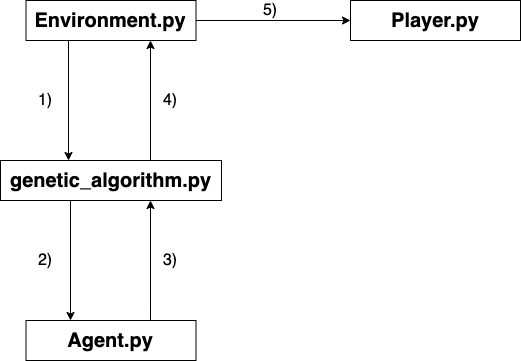

The diagram above was exported from draw.io. Its source (the exported page's mxGraphModel, read from the mxfile embedded in the PNG):
<mxGraphModel dx="1101" dy="671" grid="0" gridSize="10" guides="1" tooltips="1" connect="1" arrows="1" fold="1" page="1" pageScale="1" pageWidth="100" pageHeight="100" background="#FFFFFF" math="0" shadow="0">
  <root>
    <mxCell id="0" />
    <mxCell id="1" parent="0" />
    <mxCell id="mbksumNoRQrfd-p0Nq59-1" value="&lt;b&gt;&lt;font style=&quot;font-size: 20px&quot;&gt;Environment.py&lt;/font&gt;&lt;/b&gt;" style="rounded=0;whiteSpace=wrap;html=1;align=center;" vertex="1" parent="1">
      <mxGeometry x="275.5" y="220" width="170" height="40" as="geometry" />
    </mxCell>
    <mxCell id="mbksumNoRQrfd-p0Nq59-2" value="&lt;span style=&quot;font-size: 20px&quot;&gt;&lt;b&gt;genetic_algorithm.py&lt;/b&gt;&lt;/span&gt;" style="rounded=0;whiteSpace=wrap;html=1;align=center;" vertex="1" parent="1">
      <mxGeometry x="250" y="380" width="221" height="40" as="geometry" />
    </mxCell>
    <mxCell id="mbksumNoRQrfd-p0Nq59-3" value="&lt;span style=&quot;font-size: 20px&quot;&gt;&lt;b&gt;Agent.py&lt;/b&gt;&lt;/span&gt;" style="rounded=0;whiteSpace=wrap;html=1;align=center;" vertex="1" parent="1">
      <mxGeometry x="275.5" y="540" width="170" height="40" as="geometry" />
    </mxCell>
    <mxCell id="mbksumNoRQrfd-p0Nq59-4" value="&lt;b&gt;&lt;font style=&quot;font-size: 20px&quot;&gt;Player.py&lt;/font&gt;&lt;/b&gt;" style="rounded=0;whiteSpace=wrap;html=1;align=center;" vertex="1" parent="1">
      <mxGeometry x="600" y="220" width="170" height="40" as="geometry" />
    </mxCell>
    <mxCell id="mbksumNoRQrfd-p0Nq59-5" value="" style="endArrow=classic;html=1;exitX=0.25;exitY=1;exitDx=0;exitDy=0;" edge="1" parent="1" source="mbksumNoRQrfd-p0Nq59-1">
      <mxGeometry width="50" height="50" relative="1" as="geometry">
        <mxPoint x="450" y="470" as="sourcePoint" />
        <mxPoint x="318" y="380" as="targetPoint" />
      </mxGeometry>
    </mxCell>
    <mxCell id="mbksumNoRQrfd-p0Nq59-6" value="" style="endArrow=classic;html=1;exitX=0.25;exitY=1;exitDx=0;exitDy=0;" edge="1" parent="1">
      <mxGeometry width="50" height="50" relative="1" as="geometry">
        <mxPoint x="320" y="420" as="sourcePoint" />
        <mxPoint x="320" y="540" as="targetPoint" />
      </mxGeometry>
    </mxCell>
    <mxCell id="mbksumNoRQrfd-p0Nq59-8" value="" style="endArrow=classic;html=1;entryX=0.692;entryY=1.07;entryDx=0;entryDy=0;entryPerimeter=0;" edge="1" parent="1">
      <mxGeometry width="50" height="50" relative="1" as="geometry">
        <mxPoint x="400" y="380" as="sourcePoint" />
        <mxPoint x="400.002" y="259.99999999999994" as="targetPoint" />
      </mxGeometry>
    </mxCell>
    <mxCell id="mbksumNoRQrfd-p0Nq59-9" value="" style="endArrow=classic;html=1;entryX=0.692;entryY=1.07;entryDx=0;entryDy=0;entryPerimeter=0;" edge="1" parent="1">
      <mxGeometry width="50" height="50" relative="1" as="geometry">
        <mxPoint x="400" y="540" as="sourcePoint" />
        <mxPoint x="400.00199999999995" y="420" as="targetPoint" />
      </mxGeometry>
    </mxCell>
    <mxCell id="mbksumNoRQrfd-p0Nq59-10" value="" style="endArrow=classic;html=1;entryX=0;entryY=0.5;entryDx=0;entryDy=0;exitX=1;exitY=0.5;exitDx=0;exitDy=0;" edge="1" parent="1" source="mbksumNoRQrfd-p0Nq59-1" target="mbksumNoRQrfd-p0Nq59-4">
      <mxGeometry width="50" height="50" relative="1" as="geometry">
        <mxPoint x="420" y="400" as="sourcePoint" />
        <mxPoint x="420.00199999999995" y="280" as="targetPoint" />
      </mxGeometry>
    </mxCell>
    <mxCell id="mbksumNoRQrfd-p0Nq59-11" value="&lt;font style=&quot;font-size: 16px&quot;&gt;1)&lt;/font&gt;" style="text;html=1;strokeColor=none;fillColor=none;align=center;verticalAlign=middle;whiteSpace=wrap;rounded=0;" vertex="1" parent="1">
      <mxGeometry x="275.5" y="310" width="40" height="20" as="geometry" />
    </mxCell>
    <mxCell id="mbksumNoRQrfd-p0Nq59-12" value="&lt;font style=&quot;font-size: 16px&quot;&gt;2)&lt;/font&gt;" style="text;html=1;strokeColor=none;fillColor=none;align=center;verticalAlign=middle;whiteSpace=wrap;rounded=0;" vertex="1" parent="1">
      <mxGeometry x="275.5" y="470" width="40" height="20" as="geometry" />
    </mxCell>
    <mxCell id="mbksumNoRQrfd-p0Nq59-13" value="&lt;font style=&quot;font-size: 16px&quot;&gt;3)&lt;/font&gt;" style="text;html=1;strokeColor=none;fillColor=none;align=center;verticalAlign=middle;whiteSpace=wrap;rounded=0;" vertex="1" parent="1">
      <mxGeometry x="400" y="470" width="40" height="20" as="geometry" />
    </mxCell>
    <mxCell id="mbksumNoRQrfd-p0Nq59-14" value="&lt;font style=&quot;font-size: 16px&quot;&gt;4)&lt;/font&gt;" style="text;html=1;strokeColor=none;fillColor=none;align=center;verticalAlign=middle;whiteSpace=wrap;rounded=0;" vertex="1" parent="1">
      <mxGeometry x="400" y="310" width="40" height="20" as="geometry" />
    </mxCell>
    <mxCell id="mbksumNoRQrfd-p0Nq59-15" value="&lt;font style=&quot;font-size: 16px&quot;&gt;5)&lt;/font&gt;" style="text;html=1;strokeColor=none;fillColor=none;align=center;verticalAlign=middle;whiteSpace=wrap;rounded=0;" vertex="1" parent="1">
      <mxGeometry x="500" y="220" width="40" height="20" as="geometry" />
    </mxCell>
  </root>
</mxGraphModel>